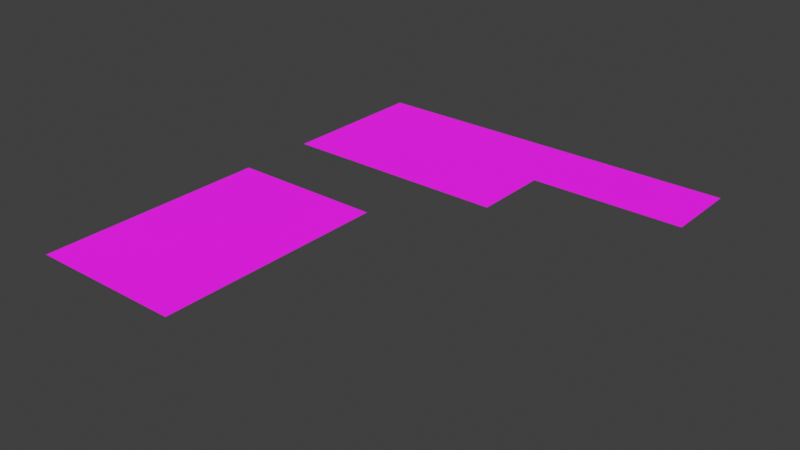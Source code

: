 # Source: materials.blend  (saved by Blender 5.2.44; exported with 4.5.12 LTS)
import bpy
from mathutils import Matrix  # noqa: F401  (used for matrix-valued properties, if any)

bpy.ops.wm.read_factory_settings(use_empty=True)
scene = bpy.context.scene
scene.name = 'Scene'

# ---- collections
col_collection = bpy.data.collections.new('Collection'); scene.collection.children.link(col_collection)

# ---- images (referenced by path relative to the original .blend; pixels are not part of the script)
import os
ASSET_DIR = os.environ.get("B2B_ASSET_DIR", "")  # directory of the original .blend (textures are referenced by path, not embedded)
HERE = os.path.dirname(os.path.abspath(__file__))  # packed textures are extracted next to this script under _unpacked/

def load_image(name, relpath, width, height, colorspace="sRGB"):
    """Load a texture the original file referenced (path relative to the .blend, or extracted next to this script)."""
    p = next((c for c in (os.path.join(HERE, relpath), os.path.join(ASSET_DIR, relpath)) if relpath and os.path.exists(c)), "")
    if p:
        img = bpy.data.images.load(p, check_existing=True)
        img.name = name
    else:  # same state as the original file: an image datablock whose file is absent (Cycles renders it pink)
        img = bpy.data.images.new(name, width, height)
        img.source = "FILE"
        img.filepath = "//" + (relpath or name)
    img.colorspace_settings.name = colorspace
    return img
img_grass_1_png = load_image('grass-1.png', 'textures/grass-1.png', 1024, 1024, 'sRGB')
img_sand_path_1_png = load_image('sand-path-1.png', 'textures/sand-path-1.png', 1024, 1024, 'sRGB')
img_dirt_1_png = load_image('dirt-1.png', 'textures/dirt-1.png', 1024, 1024, 'sRGB')
img_dirt_path_1_png = load_image('dirt-path-1.png', 'textures/dirt-path-1.png', 1024, 1024, 'sRGB')
img_sand_1_png = load_image('sand-1.png', 'textures/sand-1.png', 1024, 1024, 'sRGB')
img_brick_1_png = load_image('brick-1.png', 'textures/brick-1.png', 1024, 1024, 'sRGB')
img_wood_1_png = load_image('wood-1.png', 'textures/wood-1.png', 1024, 1024, 'sRGB')
img_grass_overlay_1_png = load_image('grass-overlay-1.png', 'textures/grass-overlay-1.png', 1024, 1024, 'sRGB')
img_forge_tile_1_png = load_image('forge-tile-1.png', 'textures/forge-tile-1.png', 1024, 1024, 'sRGB')
img_forge_mesh_1_png = load_image('forge-mesh-1.png', 'textures/forge-mesh-1.png', 1024, 1024, 'sRGB')
img_forge_lava_1_png = load_image('forge-lava-1.png', 'textures/forge-lava-1.png', 1024, 1024, 'sRGB')
img_forge_wall_1_png = load_image('forge-wall-1.png', 'textures/forge-wall-1.png', 1024, 1024, 'sRGB')

# ---- materials (node trees are filled in below, after node groups)
mat_grass_1 = bpy.data.materials.new('grass-1')
mat_grass_1.alpha_threshold = 0.0
mat_grass_1.use_backface_culling = True
mat_grass_1.use_backface_culling_lightprobe_volume = False
mat_grass_1.roughness = 0.5
mat_grass_1.line_color = (0.0, 0.0, 0.0, 1.0)
mat_sand_path_1 = bpy.data.materials.new('sand-path-1')
mat_sand_path_1.alpha_threshold = 0.0
mat_sand_path_1.use_backface_culling = True
mat_sand_path_1.use_backface_culling_lightprobe_volume = False
mat_sand_path_1.roughness = 0.5
mat_sand_path_1.line_color = (0.0, 0.0, 0.0, 1.0)
mat_dirt_1 = bpy.data.materials.new('dirt-1')
mat_dirt_1.alpha_threshold = 0.0
mat_dirt_1.use_backface_culling = True
mat_dirt_1.use_backface_culling_lightprobe_volume = False
mat_dirt_1.roughness = 0.5
mat_dirt_1.line_color = (0.0, 0.0, 0.0, 1.0)
mat_dirt_path_1 = bpy.data.materials.new('dirt-path-1')
mat_dirt_path_1.alpha_threshold = 0.0
mat_dirt_path_1.use_backface_culling = True
mat_dirt_path_1.use_backface_culling_lightprobe_volume = False
mat_dirt_path_1.roughness = 0.5
mat_dirt_path_1.line_color = (0.0, 0.0, 0.0, 1.0)
mat_sand_1 = bpy.data.materials.new('sand-1')
mat_sand_1.alpha_threshold = 0.0
mat_sand_1.use_backface_culling = True
mat_sand_1.use_backface_culling_lightprobe_volume = False
mat_sand_1.roughness = 0.5
mat_sand_1.line_color = (0.0, 0.0, 0.0, 1.0)
mat_brick_1 = bpy.data.materials.new('brick-1')
mat_brick_1.alpha_threshold = 0.0
mat_brick_1.use_backface_culling = True
mat_brick_1.use_backface_culling_lightprobe_volume = False
mat_brick_1.roughness = 0.5
mat_brick_1.line_color = (0.0, 0.0, 0.0, 1.0)
mat_wood_1 = bpy.data.materials.new('wood-1')
mat_wood_1.alpha_threshold = 0.0
mat_wood_1.use_backface_culling = True
mat_wood_1.use_backface_culling_lightprobe_volume = False
mat_wood_1.roughness = 0.5
mat_wood_1.line_color = (0.0, 0.0, 0.0, 1.0)
mat_grass_overlay_1 = bpy.data.materials.new('grass-overlay-1')
mat_grass_overlay_1.alpha_threshold = 0.0
mat_grass_overlay_1.use_backface_culling = True
mat_grass_overlay_1.use_backface_culling_lightprobe_volume = False
mat_grass_overlay_1.roughness = 0.5
mat_grass_overlay_1.line_color = (0.0, 0.0, 0.0, 1.0)
mat_forge_tile_1 = bpy.data.materials.new('forge-tile-1')
mat_forge_tile_1.alpha_threshold = 0.0
mat_forge_tile_1.use_backface_culling = True
mat_forge_tile_1.use_backface_culling_lightprobe_volume = False
mat_forge_tile_1.roughness = 0.5
mat_forge_tile_1.line_color = (0.0, 0.0, 0.0, 1.0)
mat_forge_mesh_1 = bpy.data.materials.new('forge-mesh-1')
mat_forge_mesh_1.alpha_threshold = 0.0
mat_forge_mesh_1.use_backface_culling = True
mat_forge_mesh_1.use_backface_culling_lightprobe_volume = False
mat_forge_mesh_1.roughness = 0.5
mat_forge_mesh_1.line_color = (0.0, 0.0, 0.0, 1.0)
mat_forge_lava_1 = bpy.data.materials.new('forge-lava-1')
mat_forge_lava_1.alpha_threshold = 0.0
mat_forge_lava_1.use_backface_culling = True
mat_forge_lava_1.use_backface_culling_lightprobe_volume = False
mat_forge_lava_1.roughness = 0.5
mat_forge_lava_1.line_color = (0.0, 0.0, 0.0, 1.0)
mat_forge_wall_1 = bpy.data.materials.new('forge-wall-1')
mat_forge_wall_1.alpha_threshold = 0.0
mat_forge_wall_1.use_backface_culling = True
mat_forge_wall_1.use_backface_culling_lightprobe_volume = False
mat_forge_wall_1.roughness = 0.5
mat_forge_wall_1.line_color = (0.0, 0.0, 0.0, 1.0)

# ---- material node trees
mat_grass_1.use_nodes = True; mat_grass_1.node_tree.nodes.clear()
_N = mat_grass_1.node_tree.nodes; _L = mat_grass_1.node_tree.links
n0 = _N.new('ShaderNodeOutputMaterial'); n0.name = 'Material Output'; n0.location = (87, 127)
n1 = _N.new('ShaderNodeBsdfPrincipled'); n1.name = 'Principled BSDF'; n1.location = (-200, 100)
n1.inputs[2].default_value = 1.0
n2 = _N.new('ShaderNodeTexImage'); n2.name = 'Image Texture'; n2.location = (-479, 78)
n2.image = img_grass_1_png
n2.interpolation = 'Cubic'
n3 = _N.new('ShaderNodeTexCoord'); n3.name = 'Texture Coordinate'; n3.location = (-840, -151)
n4 = _N.new('ShaderNodeMapping'); n4.name = 'Mapping'; n4.location = (-664, -146)
_L.new(n1.outputs[0], n0.inputs[0])
_L.new(n4.outputs[0], n2.inputs[0])
_L.new(n3.outputs[2], n4.inputs[0])
_L.new(n2.outputs[0], n1.inputs[0])
n0.is_active_output = True
mat_sand_path_1.use_nodes = True; mat_sand_path_1.node_tree.nodes.clear()
_N = mat_sand_path_1.node_tree.nodes; _L = mat_sand_path_1.node_tree.links
n0 = _N.new('ShaderNodeOutputMaterial'); n0.name = 'Material Output'; n0.location = (87, 127)
n1 = _N.new('ShaderNodeBsdfPrincipled'); n1.name = 'Principled BSDF'; n1.location = (-200, 100)
n1.inputs[2].default_value = 1.0
n2 = _N.new('ShaderNodeTexImage'); n2.name = 'Image Texture'; n2.location = (-479, 78)
n2.image = img_sand_path_1_png
n2.interpolation = 'Cubic'
n3 = _N.new('ShaderNodeTexCoord'); n3.name = 'Texture Coordinate'; n3.location = (-840, -151)
n4 = _N.new('ShaderNodeMapping'); n4.name = 'Mapping'; n4.location = (-664, -146)
_L.new(n1.outputs[0], n0.inputs[0])
_L.new(n4.outputs[0], n2.inputs[0])
_L.new(n3.outputs[2], n4.inputs[0])
_L.new(n2.outputs[0], n1.inputs[0])
n0.is_active_output = True
mat_dirt_1.use_nodes = True; mat_dirt_1.node_tree.nodes.clear()
_N = mat_dirt_1.node_tree.nodes; _L = mat_dirt_1.node_tree.links
n0 = _N.new('ShaderNodeOutputMaterial'); n0.name = 'Material Output'; n0.location = (87, 127)
n1 = _N.new('ShaderNodeBsdfPrincipled'); n1.name = 'Principled BSDF'; n1.location = (-200, 100)
n1.inputs[2].default_value = 1.0
n2 = _N.new('ShaderNodeTexImage'); n2.name = 'Image Texture'; n2.location = (-479, 78)
n2.image = img_dirt_1_png
n2.interpolation = 'Cubic'
n3 = _N.new('ShaderNodeTexCoord'); n3.name = 'Texture Coordinate'; n3.location = (-840, -151)
n4 = _N.new('ShaderNodeMapping'); n4.name = 'Mapping'; n4.location = (-664, -146)
_L.new(n1.outputs[0], n0.inputs[0])
_L.new(n4.outputs[0], n2.inputs[0])
_L.new(n3.outputs[2], n4.inputs[0])
_L.new(n2.outputs[0], n1.inputs[0])
n0.is_active_output = True
mat_dirt_path_1.use_nodes = True; mat_dirt_path_1.node_tree.nodes.clear()
_N = mat_dirt_path_1.node_tree.nodes; _L = mat_dirt_path_1.node_tree.links
n0 = _N.new('ShaderNodeOutputMaterial'); n0.name = 'Material Output'; n0.location = (87, 127)
n1 = _N.new('ShaderNodeBsdfPrincipled'); n1.name = 'Principled BSDF'; n1.location = (-200, 100)
n1.inputs[2].default_value = 1.0
n2 = _N.new('ShaderNodeTexImage'); n2.name = 'Image Texture'; n2.location = (-479, 78)
n2.image = img_dirt_path_1_png
n2.interpolation = 'Cubic'
n3 = _N.new('ShaderNodeTexCoord'); n3.name = 'Texture Coordinate'; n3.location = (-840, -151)
n4 = _N.new('ShaderNodeMapping'); n4.name = 'Mapping'; n4.location = (-664, -146)
_L.new(n1.outputs[0], n0.inputs[0])
_L.new(n4.outputs[0], n2.inputs[0])
_L.new(n3.outputs[2], n4.inputs[0])
_L.new(n2.outputs[0], n1.inputs[0])
n0.is_active_output = True
mat_sand_1.use_nodes = True; mat_sand_1.node_tree.nodes.clear()
_N = mat_sand_1.node_tree.nodes; _L = mat_sand_1.node_tree.links
n0 = _N.new('ShaderNodeOutputMaterial'); n0.name = 'Material Output'; n0.location = (87, 127)
n1 = _N.new('ShaderNodeBsdfPrincipled'); n1.name = 'Principled BSDF'; n1.location = (-200, 100)
n1.inputs[2].default_value = 1.0
n2 = _N.new('ShaderNodeTexImage'); n2.name = 'Image Texture'; n2.location = (-479, 78)
n2.image = img_sand_1_png
n2.interpolation = 'Cubic'
n3 = _N.new('ShaderNodeTexCoord'); n3.name = 'Texture Coordinate'; n3.location = (-840, -151)
n4 = _N.new('ShaderNodeMapping'); n4.name = 'Mapping'; n4.location = (-664, -146)
_L.new(n1.outputs[0], n0.inputs[0])
_L.new(n4.outputs[0], n2.inputs[0])
_L.new(n3.outputs[2], n4.inputs[0])
_L.new(n2.outputs[0], n1.inputs[0])
n0.is_active_output = True
mat_brick_1.use_nodes = True; mat_brick_1.node_tree.nodes.clear()
_N = mat_brick_1.node_tree.nodes; _L = mat_brick_1.node_tree.links
n0 = _N.new('ShaderNodeOutputMaterial'); n0.name = 'Material Output'; n0.location = (87, 127)
n1 = _N.new('ShaderNodeBsdfPrincipled'); n1.name = 'Principled BSDF'; n1.location = (-200, 100)
n1.inputs[2].default_value = 1.0
n2 = _N.new('ShaderNodeTexImage'); n2.name = 'Image Texture'; n2.location = (-479, 78)
n2.image = img_brick_1_png
n2.interpolation = 'Cubic'
n3 = _N.new('ShaderNodeTexCoord'); n3.name = 'Texture Coordinate'; n3.location = (-840, -151)
n4 = _N.new('ShaderNodeMapping'); n4.name = 'Mapping'; n4.location = (-664, -146)
_L.new(n1.outputs[0], n0.inputs[0])
_L.new(n4.outputs[0], n2.inputs[0])
_L.new(n3.outputs[2], n4.inputs[0])
_L.new(n2.outputs[0], n1.inputs[0])
n0.is_active_output = True
mat_wood_1.use_nodes = True; mat_wood_1.node_tree.nodes.clear()
_N = mat_wood_1.node_tree.nodes; _L = mat_wood_1.node_tree.links
n0 = _N.new('ShaderNodeOutputMaterial'); n0.name = 'Material Output'; n0.location = (87, 127)
n1 = _N.new('ShaderNodeBsdfPrincipled'); n1.name = 'Principled BSDF'; n1.location = (-200, 100)
n1.inputs[2].default_value = 1.0
n2 = _N.new('ShaderNodeTexImage'); n2.name = 'Image Texture'; n2.location = (-479, 78)
n2.image = img_wood_1_png
n2.interpolation = 'Cubic'
n3 = _N.new('ShaderNodeTexCoord'); n3.name = 'Texture Coordinate'; n3.location = (-840, -151)
n4 = _N.new('ShaderNodeMapping'); n4.name = 'Mapping'; n4.location = (-664, -146)
_L.new(n1.outputs[0], n0.inputs[0])
_L.new(n4.outputs[0], n2.inputs[0])
_L.new(n3.outputs[2], n4.inputs[0])
_L.new(n2.outputs[0], n1.inputs[0])
n0.is_active_output = True
mat_grass_overlay_1.use_nodes = True; mat_grass_overlay_1.node_tree.nodes.clear()
_N = mat_grass_overlay_1.node_tree.nodes; _L = mat_grass_overlay_1.node_tree.links
n0 = _N.new('ShaderNodeOutputMaterial'); n0.name = 'Material Output'; n0.location = (87, 127)
n1 = _N.new('ShaderNodeBsdfPrincipled'); n1.name = 'Principled BSDF'; n1.location = (-200, 100)
n1.inputs[2].default_value = 1.0
n2 = _N.new('ShaderNodeTexImage'); n2.name = 'Image Texture'; n2.location = (-479, 78)
n2.image = img_grass_overlay_1_png
n2.interpolation = 'Cubic'
n3 = _N.new('ShaderNodeTexCoord'); n3.name = 'Texture Coordinate'; n3.location = (-840, -151)
n4 = _N.new('ShaderNodeMapping'); n4.name = 'Mapping'; n4.location = (-664, -146)
_L.new(n1.outputs[0], n0.inputs[0])
_L.new(n4.outputs[0], n2.inputs[0])
_L.new(n3.outputs[2], n4.inputs[0])
_L.new(n2.outputs[0], n1.inputs[0])
n0.is_active_output = True
mat_forge_tile_1.use_nodes = True; mat_forge_tile_1.node_tree.nodes.clear()
_N = mat_forge_tile_1.node_tree.nodes; _L = mat_forge_tile_1.node_tree.links
n0 = _N.new('ShaderNodeOutputMaterial'); n0.name = 'Material Output'; n0.location = (87, 127)
n1 = _N.new('ShaderNodeBsdfPrincipled'); n1.name = 'Principled BSDF'; n1.location = (-200, 100)
n1.inputs[2].default_value = 1.0
n2 = _N.new('ShaderNodeTexImage'); n2.name = 'Image Texture'; n2.location = (-479, 78)
n2.image = img_forge_tile_1_png
n2.interpolation = 'Closest'
n3 = _N.new('ShaderNodeTexCoord'); n3.name = 'Texture Coordinate'; n3.location = (-840, -151)
n4 = _N.new('ShaderNodeMapping'); n4.name = 'Mapping'; n4.location = (-664, -146)
_L.new(n1.outputs[0], n0.inputs[0])
_L.new(n4.outputs[0], n2.inputs[0])
_L.new(n3.outputs[2], n4.inputs[0])
_L.new(n2.outputs[0], n1.inputs[0])
n0.is_active_output = True
mat_forge_mesh_1.use_nodes = True; mat_forge_mesh_1.node_tree.nodes.clear()
_N = mat_forge_mesh_1.node_tree.nodes; _L = mat_forge_mesh_1.node_tree.links
n0 = _N.new('ShaderNodeOutputMaterial'); n0.name = 'Material Output'; n0.location = (87, 127)
n1 = _N.new('ShaderNodeBsdfPrincipled'); n1.name = 'Principled BSDF'; n1.location = (-200, 100)
n1.inputs[2].default_value = 1.0
n2 = _N.new('ShaderNodeTexImage'); n2.name = 'Image Texture'; n2.location = (-479, 78)
n2.image = img_forge_mesh_1_png
n2.interpolation = 'Closest'
n3 = _N.new('ShaderNodeTexCoord'); n3.name = 'Texture Coordinate'; n3.location = (-840, -151)
n4 = _N.new('ShaderNodeMapping'); n4.name = 'Mapping'; n4.location = (-664, -146)
_L.new(n1.outputs[0], n0.inputs[0])
_L.new(n4.outputs[0], n2.inputs[0])
_L.new(n3.outputs[2], n4.inputs[0])
_L.new(n2.outputs[0], n1.inputs[0])
n0.is_active_output = True
mat_forge_lava_1.use_nodes = True; mat_forge_lava_1.node_tree.nodes.clear()
_N = mat_forge_lava_1.node_tree.nodes; _L = mat_forge_lava_1.node_tree.links
n0 = _N.new('ShaderNodeOutputMaterial'); n0.name = 'Material Output'; n0.location = (87, 127)
n1 = _N.new('ShaderNodeBsdfPrincipled'); n1.name = 'Principled BSDF'; n1.location = (-200, 100)
n1.inputs[2].default_value = 1.0
n2 = _N.new('ShaderNodeTexImage'); n2.name = 'Image Texture'; n2.location = (-479, 78)
n2.image = img_forge_lava_1_png
n2.interpolation = 'Closest'
n3 = _N.new('ShaderNodeTexCoord'); n3.name = 'Texture Coordinate'; n3.location = (-840, -151)
n4 = _N.new('ShaderNodeMapping'); n4.name = 'Mapping'; n4.location = (-664, -146)
_L.new(n1.outputs[0], n0.inputs[0])
_L.new(n4.outputs[0], n2.inputs[0])
_L.new(n3.outputs[2], n4.inputs[0])
_L.new(n2.outputs[0], n1.inputs[0])
n0.is_active_output = True
mat_forge_wall_1.use_nodes = True; mat_forge_wall_1.node_tree.nodes.clear()
_N = mat_forge_wall_1.node_tree.nodes; _L = mat_forge_wall_1.node_tree.links
n0 = _N.new('ShaderNodeOutputMaterial'); n0.name = 'Material Output'; n0.location = (87, 127)
n1 = _N.new('ShaderNodeBsdfPrincipled'); n1.name = 'Principled BSDF'; n1.location = (-200, 100)
n1.inputs[2].default_value = 1.0
n2 = _N.new('ShaderNodeTexImage'); n2.name = 'Image Texture'; n2.location = (-479, 78)
n2.image = img_forge_wall_1_png
n2.interpolation = 'Closest'
n3 = _N.new('ShaderNodeTexCoord'); n3.name = 'Texture Coordinate'; n3.location = (-840, -151)
n4 = _N.new('ShaderNodeMapping'); n4.name = 'Mapping'; n4.location = (-664, -146)
_L.new(n1.outputs[0], n0.inputs[0])
_L.new(n4.outputs[0], n2.inputs[0])
_L.new(n3.outputs[2], n4.inputs[0])
_L.new(n2.outputs[0], n1.inputs[0])
n0.is_active_output = True

# ---- world
world_world = bpy.data.worlds.new('World'); scene.world = world_world
world_world.use_nodes = True; world_world.node_tree.nodes.clear()
_N = world_world.node_tree.nodes; _L = world_world.node_tree.links
n0 = _N.new('ShaderNodeOutputWorld'); n0.name = 'World Output'; n0.location = (200, 100)
n1 = _N.new('ShaderNodeBackground'); n1.name = 'Background'; n1.location = (-200, 100)
n1.inputs[0].default_value = (0.05088, 0.05088, 0.05088, 1.0)
_L.new(n1.outputs[0], n0.inputs[0])
n0.is_active_output = True
world_world.color = (0.05088, 0.05088, 0.05088)
world_world.sun_shadow_jitter_overblur = 0.0

# ---- meshes
me_plane_materials = bpy.data.meshes.new('Plane-Materials')
me_plane_materials.from_pydata([(-0.5, -0.5, 0.0), (0.5, -0.5, 0.0), (-0.5, 0.5, 0.0), (0.5, 0.5, 0.0), (0.5, -1.5, 0.0), (1.5, -1.5, 0.0), (0.5, -0.5, 0.0), (1.5, -0.5, 0.0), (0.5, -0.5, 0.0), (1.5, -0.5, 0.0), (0.5, 0.5, 0.0), (1.5, 0.5, 0.0), (1.5, -0.5, 0.0), (2.5, -0.5, 0.0), (1.5, 0.5, 0.0), (2.5, 0.5, 0.0), (1.5, -1.5, 0.0), (2.5, -1.5, 0.0), (1.5, -0.5, 0.0), (2.5, -0.5, 0.0), (2.5, -0.5, 0.0), (3.5, -0.5, 0.0), (2.5, 0.5, 0.0), (3.5, 0.5, 0.0), (3.5, -0.5, 0.0), (4.5, -0.5, 0.0), (3.5, 0.5, 0.0), (4.5, 0.5, 0.0), (-0.5, -1.5, 0.0), (0.5, -1.5, 0.0), (-0.5, -0.5, 0.0), (0.5, -0.5, 0.0), (-0.5, -3.5, 0.0), (0.5, -3.5, 0.0), (-0.5, -2.5, 0.0), (0.5, -2.5, 0.0), (-0.5, -4.5, 0.0), (0.5, -4.5, 0.0), (-0.5, -3.5, 0.0), (0.5, -3.5, 0.0), (-0.5, -5.5, 0.0), (0.5, -5.5, 0.0), (-0.5, -4.5, 0.0), (0.5, -4.5, 0.0), (0.5, -5.5, 0.0), (1.5, -5.5, 0.0), (0.5, -2.5, 0.0), (1.5, -2.5, 0.0)], [], [(0, 1, 3, 2), (4, 5, 7, 6), (8, 9, 11, 10), (12, 13, 15, 14), (16, 17, 19, 18), (20, 21, 23, 22), (24, 25, 27, 26), (28, 29, 31, 30), (32, 33, 35, 34), (36, 37, 39, 38), (40, 41, 43, 42), (44, 45, 47, 46)])
me_plane_materials.polygons.foreach_set('material_index', [0, 3, 2, 4, 1, 5, 6, 7, 8, 9, 10, 11])
_uv = me_plane_materials.uv_layers.new(name='UVMap')
_uv.uv.foreach_set('vector', [0.0, 0.0, 1.0, 0.0, 1.0, 1.0, 0.0, 1.0, 0.0, 0.0, 1.0, 0.0, 1.0, 1.0, 0.0, 1.0, 0.0, 0.0, 1.0, 0.0, 1.0, 1.0, 0.0, 1.0, 0.0, 0.0, 1.0, 0.0, 1.0, 1.0, 0.0, 1.0, 0.0, 0.0, 1.0, 0.0, 1.0, 1.0, 0.0, 1.0, 0.0, 0.0, 1.0, 0.0, 1.0, 1.0, 0.0, 1.0, 0.0, 0.0, 1.0, 0.0, 1.0, 1.0, 0.0, 1.0, 0.0, 0.0, 1.0, 0.0, 1.0, 1.0, 0.0, 1.0, 0.0, 0.0, 1.0, 0.0, 1.0, 1.0, 0.0, 1.0, 0.0, 0.0, 1.0, 0.0, 1.0, 1.0, 0.0, 1.0, 0.0, 0.0, 1.0, 0.0, 1.0, 1.0, 0.0, 1.0, 0.0, 0.0, 1.0, 0.0, 1.0, 1.0, 0.0, 1.0])
me_plane_materials.materials.append(mat_grass_1)
me_plane_materials.materials.append(mat_sand_path_1)
me_plane_materials.materials.append(mat_dirt_1)
me_plane_materials.materials.append(mat_dirt_path_1)
me_plane_materials.materials.append(mat_sand_1)
me_plane_materials.materials.append(mat_brick_1)
me_plane_materials.materials.append(mat_wood_1)
me_plane_materials.materials.append(mat_grass_overlay_1)
me_plane_materials.materials.append(mat_forge_tile_1)
me_plane_materials.materials.append(mat_forge_mesh_1)
me_plane_materials.materials.append(mat_forge_lava_1)
me_plane_materials.materials.append(mat_forge_wall_1)
me_plane_materials.update()

# ---- objects
ob_plane = bpy.data.objects.new('Plane', me_plane_materials)

# ---- transforms, parenting, visibility, modifiers, constraints
ob_plane.location = (0.0, 0.0, 0.0)

# ---- collection membership
col_collection.objects.link(ob_plane)

# ---- scene / render settings (as saved in the file)
scene.frame_start = 1; scene.frame_end = 250; scene.frame_set(1)
scene.render.engine = 'BLENDER_EEVEE_NEXT'
scene.render.bake_bias = 0.0
scene.render.bake_samples = 0
scene.cycles.sampling_pattern = 'TABULATED_SOBOL'
scene.eevee.use_volume_custom_range = False
scene.eevee.fast_gi_thickness_far = 0.0
scene.view_settings.view_transform = 'Standard'
bpy.context.view_layer.update()

# ---- added for rendering (the .blend has no active camera and no usable light): camera, sun
cam_auto = bpy.data.cameras.new('AutoCamera')
cam_auto.lens = 50.0
cam_auto.sensor_width = 36.0
cam_auto.clip_end = 1000.0
ob_auto_camera = bpy.data.objects.new('AutoCamera', cam_auto)
scene.collection.objects.link(ob_auto_camera)
ob_auto_camera.location = (9.22624, -11.1715, 5.78099)
ob_auto_camera.rotation_euler = (1.09748, -7.21219e-08, 0.694738)
scene.camera = ob_auto_camera
light_auto_sun = bpy.data.lights.new('AutoSun', 'SUN')
light_auto_sun.energy = 3.0
light_auto_sun.angle = 0.0523599
ob_auto_sun = bpy.data.objects.new('AutoSun', light_auto_sun)
scene.collection.objects.link(ob_auto_sun)
ob_auto_sun.rotation_euler = (0.872665, 0.174533, 0.523599)
bpy.context.view_layer.update()
